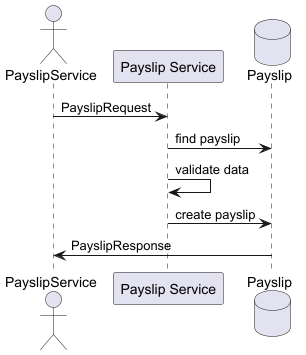

The diagram above was rendered by PlantUML. Its source (embedded in the PNG):
@startuml

actor "PayslipService" as PS
participant "Payslip Service" as S
database "Payslip" as P

' Payslips
PS -> S: PayslipRequest
S -> P: find payslip
S-> S: validate data

S-> P: create payslip
P-> PS: PayslipResponse

@enduml